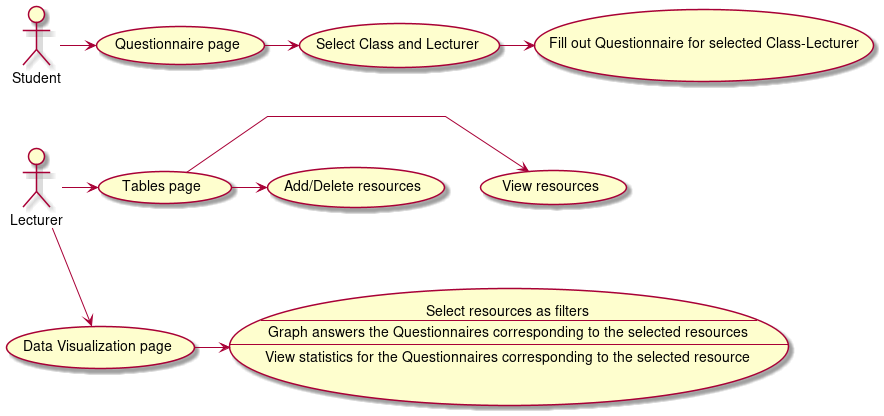

The diagram above was rendered by PlantUML. Its source (embedded in the PNG):
@startuml

skinparam linetype polyline

actor Student
actor Lecturer

(Questionnaire page) as Q
(Data Visualization page) as V
(Tables page) as T

Student -right-> Q
Lecturer -right-> V
Lecturer -right-> T
T -[hidden]down- V

Student -[hidden]down-Lecturer

(Select Class and Lecturer) as Q1
(Fill out Questionnaire for selected Class-Lecturer) as Q2
Q -right-> Q1
Q1 -right-> Q2

usecase T1 as "View resources"
usecase T2 as "Add/Delete resources"
T -right-> T1
T -right-> T2

usecase V1 as "Select resources as filters
--
Graph answers the Questionnaires corresponding to the selected resources
--
View statistics for the Questionnaires corresponding to the selected resource"
V -right-> V1

@enduml